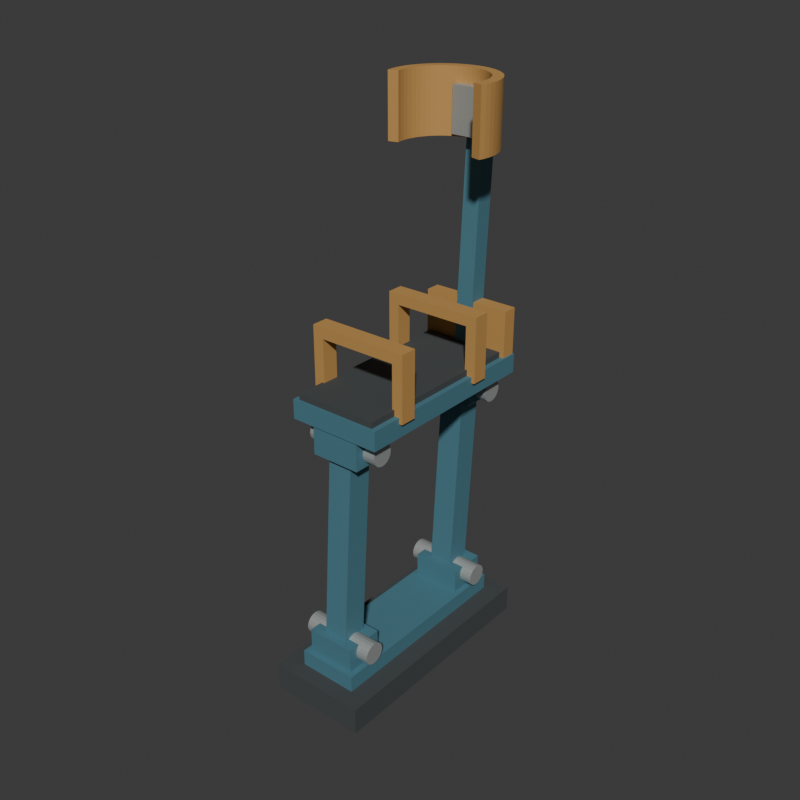 # Source: source.blend  (saved by Blender 4.3.34; exported with 4.5.12 LTS)
import bpy
from mathutils import Matrix  # noqa: F401  (used for matrix-valued properties, if any)

bpy.ops.wm.read_factory_settings(use_empty=True)
scene = bpy.context.scene
scene.name = 'Scene'

# ---- collections
col_collection = bpy.data.collections.new('Collection'); scene.collection.children.link(col_collection)

# ---- materials (node trees are filled in below, after node groups)
mat_wholelinksanddeck_mutedblue = bpy.data.materials.new('WholeLinksAndDeck_MutedBlue')
mat_wholelinksanddeck_mutedblue.diffuse_color = (0.08, 0.22, 0.28, 1.0)
mat_wholegroundshoeandfootpad_charcoal = bpy.data.materials.new('WholeGroundShoeAndFootPad_Charcoal')
mat_wholegroundshoeandfootpad_charcoal.diffuse_color = (0.055, 0.063, 0.065, 1.0)
mat_wholepivotends_satinmetal = bpy.data.materials.new('WholePivotEnds_SatinMetal')
mat_wholepivotends_satinmetal.diffuse_color = (0.46, 0.49, 0.47, 1.0)
mat_wholebandsheelandcuff_ochre = bpy.data.materials.new('WholeBandsHeelAndCuff_Ochre')
mat_wholebandsheelandcuff_ochre.diffuse_color = (0.52, 0.28, 0.08, 1.0)

# ---- material node trees
mat_wholelinksanddeck_mutedblue.use_nodes = True; mat_wholelinksanddeck_mutedblue.node_tree.nodes.clear()
_N = mat_wholelinksanddeck_mutedblue.node_tree.nodes; _L = mat_wholelinksanddeck_mutedblue.node_tree.links
n0 = _N.new('ShaderNodeBsdfPrincipled'); n0.name = 'Principled BSDF'; n0.location = (10, 300)
n0.inputs[0].default_value = (0.08, 0.22, 0.28, 1.0)
n0.inputs[1].default_value = 0.15
n0.inputs[2].default_value = 0.65
n1 = _N.new('ShaderNodeOutputMaterial'); n1.name = 'Material Output'; n1.location = (300, 300)
_L.new(n0.outputs[0], n1.inputs[0])
n1.is_active_output = True
mat_wholegroundshoeandfootpad_charcoal.use_nodes = True; mat_wholegroundshoeandfootpad_charcoal.node_tree.nodes.clear()
_N = mat_wholegroundshoeandfootpad_charcoal.node_tree.nodes; _L = mat_wholegroundshoeandfootpad_charcoal.node_tree.links
n0 = _N.new('ShaderNodeBsdfPrincipled'); n0.name = 'Principled BSDF'; n0.location = (10, 300)
n0.inputs[0].default_value = (0.055, 0.063, 0.065, 1.0)
n0.inputs[2].default_value = 0.85
n1 = _N.new('ShaderNodeOutputMaterial'); n1.name = 'Material Output'; n1.location = (300, 300)
_L.new(n0.outputs[0], n1.inputs[0])
n1.is_active_output = True
mat_wholepivotends_satinmetal.use_nodes = True; mat_wholepivotends_satinmetal.node_tree.nodes.clear()
_N = mat_wholepivotends_satinmetal.node_tree.nodes; _L = mat_wholepivotends_satinmetal.node_tree.links
n0 = _N.new('ShaderNodeBsdfPrincipled'); n0.name = 'Principled BSDF'; n0.location = (10, 300)
n0.inputs[0].default_value = (0.46, 0.49, 0.47, 1.0)
n0.inputs[1].default_value = 0.45
n0.inputs[2].default_value = 0.48
n1 = _N.new('ShaderNodeOutputMaterial'); n1.name = 'Material Output'; n1.location = (300, 300)
_L.new(n0.outputs[0], n1.inputs[0])
n1.is_active_output = True
mat_wholebandsheelandcuff_ochre.use_nodes = True; mat_wholebandsheelandcuff_ochre.node_tree.nodes.clear()
_N = mat_wholebandsheelandcuff_ochre.node_tree.nodes; _L = mat_wholebandsheelandcuff_ochre.node_tree.links
n0 = _N.new('ShaderNodeBsdfPrincipled'); n0.name = 'Principled BSDF'; n0.location = (10, 300)
n0.inputs[0].default_value = (0.52, 0.28, 0.08, 1.0)
n0.inputs[2].default_value = 0.75
n1 = _N.new('ShaderNodeOutputMaterial'); n1.name = 'Material Output'; n1.location = (300, 300)
_L.new(n0.outputs[0], n1.inputs[0])
n1.is_active_output = True

# ---- world
world_world = bpy.data.worlds.new('World'); scene.world = world_world
world_world.use_nodes = True; world_world.node_tree.nodes.clear()
_N = world_world.node_tree.nodes; _L = world_world.node_tree.links
n0 = _N.new('ShaderNodeOutputWorld'); n0.name = 'World Output'; n0.location = (300, 300)
n1 = _N.new('ShaderNodeBackground'); n1.name = 'Background'; n1.location = (10, 300)
n1.inputs[0].default_value = (0.05088, 0.05088, 0.05088, 1.0)
_L.new(n1.outputs[0], n0.inputs[0])
n0.is_active_output = True
world_world.color = (0.05088, 0.05088, 0.05088)
world_world.sun_shadow_jitter_overblur = 0.0

# ---- meshes
me_wholegroundfootshoemesh = bpy.data.meshes.new('WholeGroundFootShoeMesh')
me_wholegroundfootshoemesh.from_pydata([(-0.09, -0.224, 0.0), (0.09, -0.224, 0.0), (-0.09, 0.216, 0.0), (0.09, 0.216, 0.0), (-0.09, -0.224, 0.05), (0.09, -0.224, 0.05), (-0.09, 0.216, 0.05), (0.09, 0.216, 0.05)], [], [(0, 2, 3), (0, 3, 1), (4, 5, 7), (4, 7, 6), (0, 1, 5), (0, 5, 4), (2, 6, 7), (2, 7, 3), (0, 4, 6), (0, 6, 2), (1, 3, 7), (1, 7, 5)])
me_wholegroundfootshoemesh.polygons.foreach_set('material_index', [1, 1, 1, 1, 1, 1, 1, 1, 1, 1, 1, 1])
me_wholegroundfootshoemesh.materials.append(mat_wholelinksanddeck_mutedblue)
me_wholegroundfootshoemesh.materials.append(mat_wholegroundshoeandfootpad_charcoal)
me_wholegroundfootshoemesh.materials.append(mat_wholepivotends_satinmetal)
me_wholegroundfootshoemesh.materials.append(mat_wholebandsheelandcuff_ochre)
me_wholegroundfootshoemesh.update()
me_wholelowershoebackbonemesh = bpy.data.meshes.new('WholeLowerShoeBackboneMesh')
me_wholelowershoebackbonemesh.from_pydata([(-0.055, -0.194, 0.04), (0.055, -0.194, 0.04), (-0.055, 0.186, 0.04), (0.055, 0.186, 0.04), (-0.055, -0.194, 0.08), (0.055, -0.194, 0.08), (-0.055, 0.186, 0.08), (0.055, 0.186, 0.08)], [], [(0, 2, 3), (0, 3, 1), (4, 5, 7), (4, 7, 6), (0, 1, 5), (0, 5, 4), (2, 6, 7), (2, 7, 3), (0, 4, 6), (0, 6, 2), (1, 3, 7), (1, 7, 5)])
me_wholelowershoebackbonemesh.materials.append(mat_wholelinksanddeck_mutedblue)
me_wholelowershoebackbonemesh.materials.append(mat_wholegroundshoeandfootpad_charcoal)
me_wholelowershoebackbonemesh.materials.append(mat_wholepivotends_satinmetal)
me_wholelowershoebackbonemesh.materials.append(mat_wholebandsheelandcuff_ochre)
me_wholelowershoebackbonemesh.update()
me_wholelowerpivotpedestal_0mesh = bpy.data.meshes.new('WholeLowerPivotPedestal_0Mesh')
me_wholelowerpivotpedestal_0mesh.from_pydata([(-0.045, -0.184, 0.065), (0.045, -0.184, 0.065), (-0.045, -0.114, 0.065), (0.045, -0.114, 0.065), (-0.045, -0.184, 0.125), (0.045, -0.184, 0.125), (-0.045, -0.114, 0.125), (0.045, -0.114, 0.125)], [], [(0, 2, 3), (0, 3, 1), (4, 5, 7), (4, 7, 6), (0, 1, 5), (0, 5, 4), (2, 6, 7), (2, 7, 3), (0, 4, 6), (0, 6, 2), (1, 3, 7), (1, 7, 5)])
me_wholelowerpivotpedestal_0mesh.materials.append(mat_wholelinksanddeck_mutedblue)
me_wholelowerpivotpedestal_0mesh.materials.append(mat_wholegroundshoeandfootpad_charcoal)
me_wholelowerpivotpedestal_0mesh.materials.append(mat_wholepivotends_satinmetal)
me_wholelowerpivotpedestal_0mesh.materials.append(mat_wholebandsheelandcuff_ochre)
me_wholelowerpivotpedestal_0mesh.update()
me_wholeparallellonglink_0mesh = bpy.data.meshes.new('WholeParallelLongLink_0Mesh')
me_wholeparallellonglink_0mesh.from_pydata([(0.0225, -0.1714, 0.1115), (0.0225, -0.1265, 0.1085), (-0.0225, -0.1714, 0.1115), (-0.0225, -0.1265, 0.1085), (0.0225, -0.1464, 0.4865), (0.0225, -0.1015, 0.4835), (-0.0225, -0.1464, 0.4865), (-0.0225, -0.1015, 0.4835)], [], [(0, 2, 3), (0, 3, 1), (4, 5, 7), (4, 7, 6), (0, 1, 5), (0, 5, 4), (2, 6, 7), (2, 7, 3), (0, 4, 6), (0, 6, 2), (1, 3, 7), (1, 7, 5)])
me_wholeparallellonglink_0mesh.materials.append(mat_wholelinksanddeck_mutedblue)
me_wholeparallellonglink_0mesh.materials.append(mat_wholegroundshoeandfootpad_charcoal)
me_wholeparallellonglink_0mesh.materials.append(mat_wholepivotends_satinmetal)
me_wholeparallellonglink_0mesh.materials.append(mat_wholebandsheelandcuff_ochre)
me_wholeparallellonglink_0mesh.update()
me_wholelowertransversepivot_0mesh = bpy.data.meshes.new('WholeLowerTransversePivot_0Mesh')
me_wholelowertransversepivot_0mesh.from_pydata([(-0.068, -0.129, 0.11), (-0.068, -0.13, 0.1162), (-0.068, -0.1328, 0.1218), (-0.068, -0.1372, 0.1262), (-0.068, -0.1428, 0.129), (-0.068, -0.149, 0.13), (-0.068, -0.1552, 0.129), (-0.068, -0.1607, 0.1262), (-0.068, -0.1652, 0.1218), (-0.068, -0.168, 0.1162), (-0.068, -0.169, 0.11), (-0.068, -0.168, 0.1038), (-0.068, -0.1652, 0.09824), (-0.068, -0.1607, 0.09382), (-0.068, -0.1552, 0.09098), (-0.068, -0.149, 0.09), (-0.068, -0.1428, 0.09098), (-0.068, -0.1372, 0.09382), (-0.068, -0.1328, 0.09824), (-0.068, -0.13, 0.1038), (0.068, -0.129, 0.11), (0.068, -0.13, 0.1162), (0.068, -0.1328, 0.1218), (0.068, -0.1372, 0.1262), (0.068, -0.1428, 0.129), (0.068, -0.149, 0.13), (0.068, -0.1552, 0.129), (0.068, -0.1607, 0.1262), (0.068, -0.1652, 0.1218), (0.068, -0.168, 0.1162), (0.068, -0.169, 0.11), (0.068, -0.168, 0.1038), (0.068, -0.1652, 0.09824), (0.068, -0.1607, 0.09382), (0.068, -0.1552, 0.09098), (0.068, -0.149, 0.09), (0.068, -0.1428, 0.09098), (0.068, -0.1372, 0.09382), (0.068, -0.1328, 0.09824), (0.068, -0.13, 0.1038)], [], [(19, 18, 17), (19, 17, 16), (19, 16, 15), (19, 15, 14), (19, 14, 13), (19, 13, 12), (19, 12, 11), (19, 11, 10), (19, 10, 9), (19, 9, 8), (19, 8, 7), (19, 7, 6), (19, 6, 5), (19, 5, 4), (19, 4, 3), (19, 3, 2), (19, 2, 1), (19, 1, 0), (20, 21, 22), (20, 22, 23), (20, 23, 24), (20, 24, 25), (20, 25, 26), (20, 26, 27), (20, 27, 28), (20, 28, 29), (20, 29, 30), (20, 30, 31), (20, 31, 32), (20, 32, 33), (20, 33, 34), (20, 34, 35), (20, 35, 36), (20, 36, 37), (20, 37, 38), (20, 38, 39), (0, 1, 21), (0, 21, 20), (1, 2, 22), (1, 22, 21), (2, 3, 23), (2, 23, 22), (3, 4, 24), (3, 24, 23), (4, 5, 25), (4, 25, 24), (5, 6, 26), (5, 26, 25), (6, 7, 27), (6, 27, 26), (7, 8, 28), (7, 28, 27), (8, 9, 29), (8, 29, 28), (9, 10, 30), (9, 30, 29), (10, 11, 31), (10, 31, 30), (11, 12, 32), (11, 32, 31), (12, 13, 33), (12, 33, 32), (13, 14, 34), (13, 34, 33), (14, 15, 35), (14, 35, 34), (15, 16, 36), (15, 36, 35), (16, 17, 37), (16, 37, 36), (17, 18, 38), (17, 38, 37), (18, 19, 39), (18, 39, 38), (19, 0, 20), (19, 20, 39)])
me_wholelowertransversepivot_0mesh.polygons.foreach_set('material_index', [2, 2, 2, 2, 2, 2, 2, 2, 2, 2, 2, 2, 2, 2, 2, 2, 2, 2, 2, 2, 2, 2, 2, 2, 2, 2, 2, 2, 2, 2, 2, 2, 2, 2, 2, 2, 2, 2, 2, 2, 2, 2, 2, 2, 2, 2, 2, 2, 2, 2, 2, 2, 2, 2, 2, 2, 2, 2, 2, 2, 2, 2, 2, 2, 2, 2, 2, 2, 2, 2, 2, 2, 2, 2, 2, 2])
me_wholelowertransversepivot_0mesh.materials.append(mat_wholelinksanddeck_mutedblue)
me_wholelowertransversepivot_0mesh.materials.append(mat_wholegroundshoeandfootpad_charcoal)
me_wholelowertransversepivot_0mesh.materials.append(mat_wholepivotends_satinmetal)
me_wholelowertransversepivot_0mesh.materials.append(mat_wholebandsheelandcuff_ochre)
me_wholelowertransversepivot_0mesh.update()
me_wholeuppertransversepivot_0mesh = bpy.data.meshes.new('WholeUpperTransversePivot_0Mesh')
me_wholeuppertransversepivot_0mesh.from_pydata([(-0.068, -0.104, 0.485), (-0.068, -0.105, 0.4912), (-0.068, -0.1078, 0.4968), (-0.068, -0.1122, 0.5012), (-0.068, -0.1178, 0.504), (-0.068, -0.124, 0.505), (-0.068, -0.1302, 0.504), (-0.068, -0.1357, 0.5012), (-0.068, -0.1402, 0.4968), (-0.068, -0.143, 0.4912), (-0.068, -0.144, 0.485), (-0.068, -0.143, 0.4788), (-0.068, -0.1402, 0.4732), (-0.068, -0.1357, 0.4688), (-0.068, -0.1302, 0.466), (-0.068, -0.124, 0.465), (-0.068, -0.1178, 0.466), (-0.068, -0.1122, 0.4688), (-0.068, -0.1078, 0.4732), (-0.068, -0.105, 0.4788), (0.068, -0.104, 0.485), (0.068, -0.105, 0.4912), (0.068, -0.1078, 0.4968), (0.068, -0.1122, 0.5012), (0.068, -0.1178, 0.504), (0.068, -0.124, 0.505), (0.068, -0.1302, 0.504), (0.068, -0.1357, 0.5012), (0.068, -0.1402, 0.4968), (0.068, -0.143, 0.4912), (0.068, -0.144, 0.485), (0.068, -0.143, 0.4788), (0.068, -0.1402, 0.4732), (0.068, -0.1357, 0.4688), (0.068, -0.1302, 0.466), (0.068, -0.124, 0.465), (0.068, -0.1178, 0.466), (0.068, -0.1122, 0.4688), (0.068, -0.1078, 0.4732), (0.068, -0.105, 0.4788)], [], [(19, 18, 17), (19, 17, 16), (19, 16, 15), (19, 15, 14), (19, 14, 13), (19, 13, 12), (19, 12, 11), (19, 11, 10), (19, 10, 9), (19, 9, 8), (19, 8, 7), (19, 7, 6), (19, 6, 5), (19, 5, 4), (19, 4, 3), (19, 3, 2), (19, 2, 1), (19, 1, 0), (20, 21, 22), (20, 22, 23), (20, 23, 24), (20, 24, 25), (20, 25, 26), (20, 26, 27), (20, 27, 28), (20, 28, 29), (20, 29, 30), (20, 30, 31), (20, 31, 32), (20, 32, 33), (20, 33, 34), (20, 34, 35), (20, 35, 36), (20, 36, 37), (20, 37, 38), (20, 38, 39), (0, 1, 21), (0, 21, 20), (1, 2, 22), (1, 22, 21), (2, 3, 23), (2, 23, 22), (3, 4, 24), (3, 24, 23), (4, 5, 25), (4, 25, 24), (5, 6, 26), (5, 26, 25), (6, 7, 27), (6, 27, 26), (7, 8, 28), (7, 28, 27), (8, 9, 29), (8, 29, 28), (9, 10, 30), (9, 30, 29), (10, 11, 31), (10, 31, 30), (11, 12, 32), (11, 32, 31), (12, 13, 33), (12, 33, 32), (13, 14, 34), (13, 34, 33), (14, 15, 35), (14, 35, 34), (15, 16, 36), (15, 36, 35), (16, 17, 37), (16, 37, 36), (17, 18, 38), (17, 38, 37), (18, 19, 39), (18, 39, 38), (19, 0, 20), (19, 20, 39)])
me_wholeuppertransversepivot_0mesh.polygons.foreach_set('material_index', [2, 2, 2, 2, 2, 2, 2, 2, 2, 2, 2, 2, 2, 2, 2, 2, 2, 2, 2, 2, 2, 2, 2, 2, 2, 2, 2, 2, 2, 2, 2, 2, 2, 2, 2, 2, 2, 2, 2, 2, 2, 2, 2, 2, 2, 2, 2, 2, 2, 2, 2, 2, 2, 2, 2, 2, 2, 2, 2, 2, 2, 2, 2, 2, 2, 2, 2, 2, 2, 2, 2, 2, 2, 2, 2, 2])
me_wholeuppertransversepivot_0mesh.materials.append(mat_wholelinksanddeck_mutedblue)
me_wholeuppertransversepivot_0mesh.materials.append(mat_wholegroundshoeandfootpad_charcoal)
me_wholeuppertransversepivot_0mesh.materials.append(mat_wholepivotends_satinmetal)
me_wholeuppertransversepivot_0mesh.materials.append(mat_wholebandsheelandcuff_ochre)
me_wholeuppertransversepivot_0mesh.update()
me_wholeupperpivotsaddle_0mesh = bpy.data.meshes.new('WholeUpperPivotSaddle_0Mesh')
me_wholeupperpivotsaddle_0mesh.from_pydata([(-0.045, -0.159, 0.461), (0.045, -0.159, 0.461), (-0.045, -0.08899, 0.461), (0.045, -0.08899, 0.461), (-0.045, -0.159, 0.521), (0.045, -0.159, 0.521), (-0.045, -0.08899, 0.521), (0.045, -0.08899, 0.521)], [], [(0, 2, 3), (0, 3, 1), (4, 5, 7), (4, 7, 6), (0, 1, 5), (0, 5, 4), (2, 6, 7), (2, 7, 3), (0, 4, 6), (0, 6, 2), (1, 3, 7), (1, 7, 5)])
me_wholeupperpivotsaddle_0mesh.materials.append(mat_wholelinksanddeck_mutedblue)
me_wholeupperpivotsaddle_0mesh.materials.append(mat_wholegroundshoeandfootpad_charcoal)
me_wholeupperpivotsaddle_0mesh.materials.append(mat_wholepivotends_satinmetal)
me_wholeupperpivotsaddle_0mesh.materials.append(mat_wholebandsheelandcuff_ochre)
me_wholeupperpivotsaddle_0mesh.update()
me_wholelowerpivotpedestal_1mesh = bpy.data.meshes.new('WholeLowerPivotPedestal_1Mesh')
me_wholelowerpivotpedestal_1mesh.from_pydata([(-0.045, 0.106, 0.065), (0.045, 0.106, 0.065), (-0.045, 0.176, 0.065), (0.045, 0.176, 0.065), (-0.045, 0.106, 0.125), (0.045, 0.106, 0.125), (-0.045, 0.176, 0.125), (0.045, 0.176, 0.125)], [], [(0, 2, 3), (0, 3, 1), (4, 5, 7), (4, 7, 6), (0, 1, 5), (0, 5, 4), (2, 6, 7), (2, 7, 3), (0, 4, 6), (0, 6, 2), (1, 3, 7), (1, 7, 5)])
me_wholelowerpivotpedestal_1mesh.materials.append(mat_wholelinksanddeck_mutedblue)
me_wholelowerpivotpedestal_1mesh.materials.append(mat_wholegroundshoeandfootpad_charcoal)
me_wholelowerpivotpedestal_1mesh.materials.append(mat_wholepivotends_satinmetal)
me_wholelowerpivotpedestal_1mesh.materials.append(mat_wholebandsheelandcuff_ochre)
me_wholelowerpivotpedestal_1mesh.update()
me_wholeparallellonglink_1mesh = bpy.data.meshes.new('WholeParallelLongLink_1Mesh')
me_wholeparallellonglink_1mesh.from_pydata([(0.0225, 0.1186, 0.1115), (0.0225, 0.1635, 0.1085), (-0.0225, 0.1186, 0.1115), (-0.0225, 0.1635, 0.1085), (0.0225, 0.1436, 0.4865), (0.0225, 0.1885, 0.4835), (-0.0225, 0.1436, 0.4865), (-0.0225, 0.1885, 0.4835)], [], [(0, 2, 3), (0, 3, 1), (4, 5, 7), (4, 7, 6), (0, 1, 5), (0, 5, 4), (2, 6, 7), (2, 7, 3), (0, 4, 6), (0, 6, 2), (1, 3, 7), (1, 7, 5)])
me_wholeparallellonglink_1mesh.materials.append(mat_wholelinksanddeck_mutedblue)
me_wholeparallellonglink_1mesh.materials.append(mat_wholegroundshoeandfootpad_charcoal)
me_wholeparallellonglink_1mesh.materials.append(mat_wholepivotends_satinmetal)
me_wholeparallellonglink_1mesh.materials.append(mat_wholebandsheelandcuff_ochre)
me_wholeparallellonglink_1mesh.update()
me_wholelowertransversepivot_1mesh = bpy.data.meshes.new('WholeLowerTransversePivot_1Mesh')
me_wholelowertransversepivot_1mesh.from_pydata([(-0.068, 0.161, 0.11), (-0.068, 0.16, 0.1162), (-0.068, 0.1572, 0.1218), (-0.068, 0.1528, 0.1262), (-0.068, 0.1472, 0.129), (-0.068, 0.141, 0.13), (-0.068, 0.1348, 0.129), (-0.068, 0.1293, 0.1262), (-0.068, 0.1248, 0.1218), (-0.068, 0.122, 0.1162), (-0.068, 0.121, 0.11), (-0.068, 0.122, 0.1038), (-0.068, 0.1248, 0.09824), (-0.068, 0.1293, 0.09382), (-0.068, 0.1348, 0.09098), (-0.068, 0.141, 0.09), (-0.068, 0.1472, 0.09098), (-0.068, 0.1528, 0.09382), (-0.068, 0.1572, 0.09824), (-0.068, 0.16, 0.1038), (0.068, 0.161, 0.11), (0.068, 0.16, 0.1162), (0.068, 0.1572, 0.1218), (0.068, 0.1528, 0.1262), (0.068, 0.1472, 0.129), (0.068, 0.141, 0.13), (0.068, 0.1348, 0.129), (0.068, 0.1293, 0.1262), (0.068, 0.1248, 0.1218), (0.068, 0.122, 0.1162), (0.068, 0.121, 0.11), (0.068, 0.122, 0.1038), (0.068, 0.1248, 0.09824), (0.068, 0.1293, 0.09382), (0.068, 0.1348, 0.09098), (0.068, 0.141, 0.09), (0.068, 0.1472, 0.09098), (0.068, 0.1528, 0.09382), (0.068, 0.1572, 0.09824), (0.068, 0.16, 0.1038)], [], [(19, 18, 17), (19, 17, 16), (19, 16, 15), (19, 15, 14), (19, 14, 13), (19, 13, 12), (19, 12, 11), (19, 11, 10), (19, 10, 9), (19, 9, 8), (19, 8, 7), (19, 7, 6), (19, 6, 5), (19, 5, 4), (19, 4, 3), (19, 3, 2), (19, 2, 1), (19, 1, 0), (20, 21, 22), (20, 22, 23), (20, 23, 24), (20, 24, 25), (20, 25, 26), (20, 26, 27), (20, 27, 28), (20, 28, 29), (20, 29, 30), (20, 30, 31), (20, 31, 32), (20, 32, 33), (20, 33, 34), (20, 34, 35), (20, 35, 36), (20, 36, 37), (20, 37, 38), (20, 38, 39), (0, 1, 21), (0, 21, 20), (1, 2, 22), (1, 22, 21), (2, 3, 23), (2, 23, 22), (3, 4, 24), (3, 24, 23), (4, 5, 25), (4, 25, 24), (5, 6, 26), (5, 26, 25), (6, 7, 27), (6, 27, 26), (7, 8, 28), (7, 28, 27), (8, 9, 29), (8, 29, 28), (9, 10, 30), (9, 30, 29), (10, 11, 31), (10, 31, 30), (11, 12, 32), (11, 32, 31), (12, 13, 33), (12, 33, 32), (13, 14, 34), (13, 34, 33), (14, 15, 35), (14, 35, 34), (15, 16, 36), (15, 36, 35), (16, 17, 37), (16, 37, 36), (17, 18, 38), (17, 38, 37), (18, 19, 39), (18, 39, 38), (19, 0, 20), (19, 20, 39)])
me_wholelowertransversepivot_1mesh.polygons.foreach_set('material_index', [2, 2, 2, 2, 2, 2, 2, 2, 2, 2, 2, 2, 2, 2, 2, 2, 2, 2, 2, 2, 2, 2, 2, 2, 2, 2, 2, 2, 2, 2, 2, 2, 2, 2, 2, 2, 2, 2, 2, 2, 2, 2, 2, 2, 2, 2, 2, 2, 2, 2, 2, 2, 2, 2, 2, 2, 2, 2, 2, 2, 2, 2, 2, 2, 2, 2, 2, 2, 2, 2, 2, 2, 2, 2, 2, 2])
me_wholelowertransversepivot_1mesh.materials.append(mat_wholelinksanddeck_mutedblue)
me_wholelowertransversepivot_1mesh.materials.append(mat_wholegroundshoeandfootpad_charcoal)
me_wholelowertransversepivot_1mesh.materials.append(mat_wholepivotends_satinmetal)
me_wholelowertransversepivot_1mesh.materials.append(mat_wholebandsheelandcuff_ochre)
me_wholelowertransversepivot_1mesh.update()
me_wholeuppertransversepivot_1mesh = bpy.data.meshes.new('WholeUpperTransversePivot_1Mesh')
me_wholeuppertransversepivot_1mesh.from_pydata([(-0.068, 0.186, 0.485), (-0.068, 0.185, 0.4912), (-0.068, 0.1822, 0.4968), (-0.068, 0.1778, 0.5012), (-0.068, 0.1722, 0.504), (-0.068, 0.166, 0.505), (-0.068, 0.1598, 0.504), (-0.068, 0.1543, 0.5012), (-0.068, 0.1498, 0.4968), (-0.068, 0.147, 0.4912), (-0.068, 0.146, 0.485), (-0.068, 0.147, 0.4788), (-0.068, 0.1498, 0.4732), (-0.068, 0.1543, 0.4688), (-0.068, 0.1598, 0.466), (-0.068, 0.166, 0.465), (-0.068, 0.1722, 0.466), (-0.068, 0.1778, 0.4688), (-0.068, 0.1822, 0.4732), (-0.068, 0.185, 0.4788), (0.068, 0.186, 0.485), (0.068, 0.185, 0.4912), (0.068, 0.1822, 0.4968), (0.068, 0.1778, 0.5012), (0.068, 0.1722, 0.504), (0.068, 0.166, 0.505), (0.068, 0.1598, 0.504), (0.068, 0.1543, 0.5012), (0.068, 0.1498, 0.4968), (0.068, 0.147, 0.4912), (0.068, 0.146, 0.485), (0.068, 0.147, 0.4788), (0.068, 0.1498, 0.4732), (0.068, 0.1543, 0.4688), (0.068, 0.1598, 0.466), (0.068, 0.166, 0.465), (0.068, 0.1722, 0.466), (0.068, 0.1778, 0.4688), (0.068, 0.1822, 0.4732), (0.068, 0.185, 0.4788)], [], [(19, 18, 17), (19, 17, 16), (19, 16, 15), (19, 15, 14), (19, 14, 13), (19, 13, 12), (19, 12, 11), (19, 11, 10), (19, 10, 9), (19, 9, 8), (19, 8, 7), (19, 7, 6), (19, 6, 5), (19, 5, 4), (19, 4, 3), (19, 3, 2), (19, 2, 1), (19, 1, 0), (20, 21, 22), (20, 22, 23), (20, 23, 24), (20, 24, 25), (20, 25, 26), (20, 26, 27), (20, 27, 28), (20, 28, 29), (20, 29, 30), (20, 30, 31), (20, 31, 32), (20, 32, 33), (20, 33, 34), (20, 34, 35), (20, 35, 36), (20, 36, 37), (20, 37, 38), (20, 38, 39), (0, 1, 21), (0, 21, 20), (1, 2, 22), (1, 22, 21), (2, 3, 23), (2, 23, 22), (3, 4, 24), (3, 24, 23), (4, 5, 25), (4, 25, 24), (5, 6, 26), (5, 26, 25), (6, 7, 27), (6, 27, 26), (7, 8, 28), (7, 28, 27), (8, 9, 29), (8, 29, 28), (9, 10, 30), (9, 30, 29), (10, 11, 31), (10, 31, 30), (11, 12, 32), (11, 32, 31), (12, 13, 33), (12, 33, 32), (13, 14, 34), (13, 34, 33), (14, 15, 35), (14, 35, 34), (15, 16, 36), (15, 36, 35), (16, 17, 37), (16, 37, 36), (17, 18, 38), (17, 38, 37), (18, 19, 39), (18, 39, 38), (19, 0, 20), (19, 20, 39)])
me_wholeuppertransversepivot_1mesh.polygons.foreach_set('material_index', [2, 2, 2, 2, 2, 2, 2, 2, 2, 2, 2, 2, 2, 2, 2, 2, 2, 2, 2, 2, 2, 2, 2, 2, 2, 2, 2, 2, 2, 2, 2, 2, 2, 2, 2, 2, 2, 2, 2, 2, 2, 2, 2, 2, 2, 2, 2, 2, 2, 2, 2, 2, 2, 2, 2, 2, 2, 2, 2, 2, 2, 2, 2, 2, 2, 2, 2, 2, 2, 2, 2, 2, 2, 2, 2, 2])
me_wholeuppertransversepivot_1mesh.materials.append(mat_wholelinksanddeck_mutedblue)
me_wholeuppertransversepivot_1mesh.materials.append(mat_wholegroundshoeandfootpad_charcoal)
me_wholeuppertransversepivot_1mesh.materials.append(mat_wholepivotends_satinmetal)
me_wholeuppertransversepivot_1mesh.materials.append(mat_wholebandsheelandcuff_ochre)
me_wholeuppertransversepivot_1mesh.update()
me_wholeupperpivotsaddle_1mesh = bpy.data.meshes.new('WholeUpperPivotSaddle_1Mesh')
me_wholeupperpivotsaddle_1mesh.from_pydata([(-0.045, 0.131, 0.461), (0.045, 0.131, 0.461), (-0.045, 0.201, 0.461), (0.045, 0.201, 0.461), (-0.045, 0.131, 0.521), (0.045, 0.131, 0.521), (-0.045, 0.201, 0.521), (0.045, 0.201, 0.521)], [], [(0, 2, 3), (0, 3, 1), (4, 5, 7), (4, 7, 6), (0, 1, 5), (0, 5, 4), (2, 6, 7), (2, 7, 3), (0, 4, 6), (0, 6, 2), (1, 3, 7), (1, 7, 5)])
me_wholeupperpivotsaddle_1mesh.materials.append(mat_wholelinksanddeck_mutedblue)
me_wholeupperpivotsaddle_1mesh.materials.append(mat_wholegroundshoeandfootpad_charcoal)
me_wholeupperpivotsaddle_1mesh.materials.append(mat_wholepivotends_satinmetal)
me_wholeupperpivotsaddle_1mesh.materials.append(mat_wholebandsheelandcuff_ochre)
me_wholeupperpivotsaddle_1mesh.update()
me_wholeraisedfootdeckmesh = bpy.data.meshes.new('WholeRaisedFootDeckMesh')
me_wholeraisedfootdeckmesh.from_pydata([(-0.085, -0.1615, 0.5125), (0.085, -0.1615, 0.5125), (-0.085, 0.2035, 0.5125), (0.085, 0.2035, 0.5125), (-0.085, -0.1615, 0.5475), (0.085, -0.1615, 0.5475), (-0.085, 0.2035, 0.5475), (0.085, 0.2035, 0.5475)], [], [(0, 2, 3), (0, 3, 1), (4, 5, 7), (4, 7, 6), (0, 1, 5), (0, 5, 4), (2, 6, 7), (2, 7, 3), (0, 4, 6), (0, 6, 2), (1, 3, 7), (1, 7, 5)])
me_wholeraisedfootdeckmesh.materials.append(mat_wholelinksanddeck_mutedblue)
me_wholeraisedfootdeckmesh.materials.append(mat_wholegroundshoeandfootpad_charcoal)
me_wholeraisedfootdeckmesh.materials.append(mat_wholepivotends_satinmetal)
me_wholeraisedfootdeckmesh.materials.append(mat_wholebandsheelandcuff_ochre)
me_wholeraisedfootdeckmesh.update()
me_wholeraisedfootpadmesh = bpy.data.meshes.new('WholeRaisedFootPadMesh')
me_wholeraisedfootpadmesh.from_pydata([(-0.0755, -0.157, 0.546), (0.0755, -0.157, 0.546), (-0.0755, 0.173, 0.546), (0.0755, 0.173, 0.546), (-0.0755, -0.157, 0.558), (0.0755, -0.157, 0.558), (-0.0755, 0.173, 0.558), (0.0755, 0.173, 0.558)], [], [(0, 2, 3), (0, 3, 1), (4, 5, 7), (4, 7, 6), (0, 1, 5), (0, 5, 4), (2, 6, 7), (2, 7, 3), (0, 4, 6), (0, 6, 2), (1, 3, 7), (1, 7, 5)])
me_wholeraisedfootpadmesh.polygons.foreach_set('material_index', [1, 1, 1, 1, 1, 1, 1, 1, 1, 1, 1, 1])
me_wholeraisedfootpadmesh.materials.append(mat_wholelinksanddeck_mutedblue)
me_wholeraisedfootpadmesh.materials.append(mat_wholegroundshoeandfootpad_charcoal)
me_wholeraisedfootpadmesh.materials.append(mat_wholepivotends_satinmetal)
me_wholeraisedfootpadmesh.materials.append(mat_wholebandsheelandcuff_ochre)
me_wholeraisedfootpadmesh.update()
me_wholerearheelstopmesh = bpy.data.meshes.new('WholeRearHeelStopMesh')
me_wholerearheelstopmesh.from_pydata([(-0.0825, 0.1755, 0.5375), (0.0825, 0.1755, 0.5375), (-0.0825, 0.2025, 0.5375), (0.0825, 0.2025, 0.5375), (-0.0825, 0.1755, 0.6325), (0.0825, 0.1755, 0.6325), (-0.0825, 0.2025, 0.6325), (0.0825, 0.2025, 0.6325)], [], [(0, 2, 3), (0, 3, 1), (4, 5, 7), (4, 7, 6), (0, 1, 5), (0, 5, 4), (2, 6, 7), (2, 7, 3), (0, 4, 6), (0, 6, 2), (1, 3, 7), (1, 7, 5)])
me_wholerearheelstopmesh.polygons.foreach_set('material_index', [3, 3, 3, 3, 3, 3, 3, 3, 3, 3, 3, 3])
me_wholerearheelstopmesh.materials.append(mat_wholelinksanddeck_mutedblue)
me_wholerearheelstopmesh.materials.append(mat_wholegroundshoeandfootpad_charcoal)
me_wholerearheelstopmesh.materials.append(mat_wholepivotends_satinmetal)
me_wholerearheelstopmesh.materials.append(mat_wholebandsheelandcuff_ochre)
me_wholerearheelstopmesh.update()
me_wholefixedfootarchband_0mesh = bpy.data.meshes.new('WholeFixedFootArchBand_0Mesh')
me_wholefixedfootarchband_0mesh.from_pydata([(-0.091, -0.104, 0.537), (-0.071, -0.104, 0.537), (-0.071, -0.104, 0.635), (0.071, -0.104, 0.635), (0.071, -0.104, 0.537), (0.091, -0.104, 0.537), (0.091, -0.104, 0.655), (-0.091, -0.104, 0.655), (-0.091, -0.07399, 0.537), (-0.071, -0.07399, 0.537), (-0.071, -0.07399, 0.635), (0.071, -0.07399, 0.635), (0.071, -0.07399, 0.537), (0.091, -0.07399, 0.537), (0.091, -0.07399, 0.655), (-0.091, -0.07399, 0.655)], [], [(7, 0, 1), (9, 8, 15), (7, 1, 2), (10, 9, 15), (7, 2, 3), (11, 10, 15), (3, 4, 5), (13, 12, 11), (3, 5, 6), (14, 13, 11), (3, 6, 7), (15, 14, 11), (9, 1, 0), (8, 9, 0), (10, 2, 1), (9, 10, 1), (11, 3, 2), (10, 11, 2), (12, 4, 3), (11, 12, 3), (13, 5, 4), (12, 13, 4), (14, 6, 5), (13, 14, 5), (15, 7, 6), (14, 15, 6), (8, 0, 7), (15, 8, 7)])
me_wholefixedfootarchband_0mesh.polygons.foreach_set('material_index', [3, 3, 3, 3, 3, 3, 3, 3, 3, 3, 3, 3, 3, 3, 3, 3, 3, 3, 3, 3, 3, 3, 3, 3, 3, 3, 3, 3])
me_wholefixedfootarchband_0mesh.materials.append(mat_wholelinksanddeck_mutedblue)
me_wholefixedfootarchband_0mesh.materials.append(mat_wholegroundshoeandfootpad_charcoal)
me_wholefixedfootarchband_0mesh.materials.append(mat_wholepivotends_satinmetal)
me_wholefixedfootarchband_0mesh.materials.append(mat_wholebandsheelandcuff_ochre)
me_wholefixedfootarchband_0mesh.update()
me_wholefixedfootarchband_1mesh = bpy.data.meshes.new('WholeFixedFootArchBand_1Mesh')
me_wholefixedfootarchband_1mesh.from_pydata([(-0.091, 0.08101, 0.537), (-0.071, 0.08101, 0.537), (-0.071, 0.08101, 0.635), (0.071, 0.08101, 0.635), (0.071, 0.08101, 0.537), (0.091, 0.08101, 0.537), (0.091, 0.08101, 0.655), (-0.091, 0.08101, 0.655), (-0.091, 0.111, 0.537), (-0.071, 0.111, 0.537), (-0.071, 0.111, 0.635), (0.071, 0.111, 0.635), (0.071, 0.111, 0.537), (0.091, 0.111, 0.537), (0.091, 0.111, 0.655), (-0.091, 0.111, 0.655)], [], [(7, 0, 1), (9, 8, 15), (7, 1, 2), (10, 9, 15), (7, 2, 3), (11, 10, 15), (3, 4, 5), (13, 12, 11), (3, 5, 6), (14, 13, 11), (3, 6, 7), (15, 14, 11), (9, 1, 0), (8, 9, 0), (10, 2, 1), (9, 10, 1), (11, 3, 2), (10, 11, 2), (12, 4, 3), (11, 12, 3), (13, 5, 4), (12, 13, 4), (14, 6, 5), (13, 14, 5), (15, 7, 6), (14, 15, 6), (8, 0, 7), (15, 8, 7)])
me_wholefixedfootarchband_1mesh.polygons.foreach_set('material_index', [3, 3, 3, 3, 3, 3, 3, 3, 3, 3, 3, 3, 3, 3, 3, 3, 3, 3, 3, 3, 3, 3, 3, 3, 3, 3, 3, 3])
me_wholefixedfootarchband_1mesh.materials.append(mat_wholelinksanddeck_mutedblue)
me_wholefixedfootarchband_1mesh.materials.append(mat_wholegroundshoeandfootpad_charcoal)
me_wholefixedfootarchband_1mesh.materials.append(mat_wholepivotends_satinmetal)
me_wholefixedfootarchband_1mesh.materials.append(mat_wholebandsheelandcuff_ochre)
me_wholefixedfootarchband_1mesh.update()
me_wholeoffsetcalfsupportmesh = bpy.data.meshes.new('WholeOffsetCalfSupportMesh')
me_wholeoffsetcalfsupportmesh.from_pydata([(0.016, 0.166, 0.5058), (0.016, 0.198, 0.5042), (-0.016, 0.166, 0.5058), (-0.016, 0.198, 0.5042), (0.016, 0.192, 1.006), (0.016, 0.224, 1.004), (-0.016, 0.192, 1.006), (-0.016, 0.224, 1.004)], [], [(0, 2, 3), (0, 3, 1), (4, 5, 7), (4, 7, 6), (0, 1, 5), (0, 5, 4), (2, 6, 7), (2, 7, 3), (0, 4, 6), (0, 6, 2), (1, 3, 7), (1, 7, 5)])
me_wholeoffsetcalfsupportmesh.materials.append(mat_wholelinksanddeck_mutedblue)
me_wholeoffsetcalfsupportmesh.materials.append(mat_wholegroundshoeandfootpad_charcoal)
me_wholeoffsetcalfsupportmesh.materials.append(mat_wholepivotends_satinmetal)
me_wholeoffsetcalfsupportmesh.materials.append(mat_wholebandsheelandcuff_ochre)
me_wholeoffsetcalfsupportmesh.update()
me_wholecalfcuffrearsaddlemesh = bpy.data.meshes.new('WholeCalfCuffRearSaddleMesh')
me_wholecalfcuffrearsaddlemesh.from_pydata([(-0.025, 0.1585, 0.916), (0.025, 0.1585, 0.916), (-0.025, 0.2135, 0.916), (0.025, 0.2135, 0.916), (-0.025, 0.1585, 0.994), (0.025, 0.1585, 0.994), (-0.025, 0.2135, 0.994), (0.025, 0.2135, 0.994)], [], [(0, 2, 3), (0, 3, 1), (4, 5, 7), (4, 7, 6), (0, 1, 5), (0, 5, 4), (2, 6, 7), (2, 7, 3), (0, 4, 6), (0, 6, 2), (1, 3, 7), (1, 7, 5)])
me_wholecalfcuffrearsaddlemesh.polygons.foreach_set('material_index', [2, 2, 2, 2, 2, 2, 2, 2, 2, 2, 2, 2])
me_wholecalfcuffrearsaddlemesh.materials.append(mat_wholelinksanddeck_mutedblue)
me_wholecalfcuffrearsaddlemesh.materials.append(mat_wholegroundshoeandfootpad_charcoal)
me_wholecalfcuffrearsaddlemesh.materials.append(mat_wholepivotends_satinmetal)
me_wholecalfcuffrearsaddlemesh.materials.append(mat_wholebandsheelandcuff_ochre)
me_wholecalfcuffrearsaddlemesh.update()
me_wholeopenfrontcalfcuffmesh = bpy.data.meshes.new('WholeOpenFrontCalfCuffMesh')
me_wholeopenfrontcalfcuffmesh.from_pydata([(0.08887, 0.0772, 0.91), (0.091, 0.08751, 0.91), (0.09195, 0.098, 0.91), (0.09169, 0.1085, 0.91), (0.09023, 0.119, 0.91), (0.08759, 0.1292, 0.91), (0.0838, 0.139, 0.91), (0.07891, 0.1483, 0.91), (0.07299, 0.157, 0.91), (0.06611, 0.165, 0.91), (0.05836, 0.1721, 0.91), (0.04985, 0.1783, 0.91), (0.04069, 0.1835, 0.91), (0.03099, 0.1876, 0.91), (0.02089, 0.1906, 0.91), (0.01051, 0.1924, 0.91), (5.633e-18, 0.193, 0.91), (-0.01051, 0.1924, 0.91), (-0.02089, 0.1906, 0.91), (-0.03099, 0.1876, 0.91), (-0.04069, 0.1835, 0.91), (-0.04985, 0.1783, 0.91), (-0.05836, 0.1721, 0.91), (-0.06611, 0.165, 0.91), (-0.07299, 0.157, 0.91), (-0.07891, 0.1483, 0.91), (-0.0838, 0.139, 0.91), (-0.08759, 0.1292, 0.91), (-0.09023, 0.119, 0.91), (-0.09169, 0.1085, 0.91), (-0.09195, 0.098, 0.91), (-0.091, 0.08751, 0.91), (-0.08887, 0.0772, 0.91), (0.08887, 0.0772, 1.02), (0.091, 0.08751, 1.02), (0.09195, 0.098, 1.02), (0.09169, 0.1085, 1.02), (0.09023, 0.119, 1.02), (0.08759, 0.1292, 1.02), (0.0838, 0.139, 1.02), (0.07891, 0.1483, 1.02), (0.07299, 0.157, 1.02), (0.06611, 0.165, 1.02), (0.05836, 0.1721, 1.02), (0.04985, 0.1783, 1.02), (0.04069, 0.1835, 1.02), (0.03099, 0.1876, 1.02), (0.02089, 0.1906, 1.02), (0.01051, 0.1924, 1.02), (5.633e-18, 0.193, 1.02), (-0.01051, 0.1924, 1.02), (-0.02089, 0.1906, 1.02), (-0.03099, 0.1876, 1.02), (-0.04069, 0.1835, 1.02), (-0.04985, 0.1783, 1.02), (-0.05836, 0.1721, 1.02), (-0.06611, 0.165, 1.02), (-0.07299, 0.157, 1.02), (-0.07891, 0.1483, 1.02), (-0.0838, 0.139, 1.02), (-0.08759, 0.1292, 1.02), (-0.09023, 0.119, 1.02), (-0.09169, 0.1085, 1.02), (-0.09195, 0.098, 1.02), (-0.091, 0.08751, 1.02), (-0.08887, 0.0772, 1.02), (0.07148, 0.08186, 0.91), (0.0732, 0.09015, 0.91), (0.07396, 0.09859, 0.91), (0.07375, 0.1071, 0.91), (0.07258, 0.1154, 0.91), (0.07045, 0.1236, 0.91), (0.0674, 0.1316, 0.91), (0.06347, 0.1391, 0.91), (0.05871, 0.1461, 0.91), (0.05318, 0.1525, 0.91), (0.04695, 0.1582, 0.91), (0.0401, 0.1632, 0.91), (0.03273, 0.1674, 0.91), (0.02493, 0.1707, 0.91), (0.0168, 0.1731, 0.91), (0.008457, 0.1745, 0.91), (4.531e-18, 0.175, 0.91), (-0.008457, 0.1745, 0.91), (-0.0168, 0.1731, 0.91), (-0.02493, 0.1707, 0.91), (-0.03273, 0.1674, 0.91), (-0.0401, 0.1632, 0.91), (-0.04695, 0.1582, 0.91), (-0.05318, 0.1525, 0.91), (-0.05871, 0.1461, 0.91), (-0.06347, 0.1391, 0.91), (-0.0674, 0.1316, 0.91), (-0.07045, 0.1236, 0.91), (-0.07258, 0.1154, 0.91), (-0.07375, 0.1071, 0.91), (-0.07396, 0.09859, 0.91), (-0.0732, 0.09015, 0.91), (-0.07148, 0.08186, 0.91), (0.07148, 0.08186, 1.02), (0.0732, 0.09015, 1.02), (0.07396, 0.09859, 1.02), (0.07375, 0.1071, 1.02), (0.07258, 0.1154, 1.02), (0.07045, 0.1236, 1.02), (0.0674, 0.1316, 1.02), (0.06347, 0.1391, 1.02), (0.05871, 0.1461, 1.02), (0.05318, 0.1525, 1.02), (0.04695, 0.1582, 1.02), (0.0401, 0.1632, 1.02), (0.03273, 0.1674, 1.02), (0.02493, 0.1707, 1.02), (0.0168, 0.1731, 1.02), (0.008457, 0.1745, 1.02), (4.531e-18, 0.175, 1.02), (-0.008457, 0.1745, 1.02), (-0.0168, 0.1731, 1.02), (-0.02493, 0.1707, 1.02), (-0.03273, 0.1674, 1.02), (-0.0401, 0.1632, 1.02), (-0.04695, 0.1582, 1.02), (-0.05318, 0.1525, 1.02), (-0.05871, 0.1461, 1.02), (-0.06347, 0.1391, 1.02), (-0.0674, 0.1316, 1.02), (-0.07045, 0.1236, 1.02), (-0.07258, 0.1154, 1.02), (-0.07375, 0.1071, 1.02), (-0.07396, 0.09859, 1.02), (-0.0732, 0.09015, 1.02), (-0.07148, 0.08186, 1.02)], [], [(0, 1, 34), (0, 34, 33), (66, 99, 100), (66, 100, 67), (0, 66, 67), (0, 67, 1), (33, 34, 100), (33, 100, 99), (1, 2, 35), (1, 35, 34), (67, 100, 101), (67, 101, 68), (1, 67, 68), (1, 68, 2), (34, 35, 101), (34, 101, 100), (2, 3, 36), (2, 36, 35), (68, 101, 102), (68, 102, 69), (2, 68, 69), (2, 69, 3), (35, 36, 102), (35, 102, 101), (3, 4, 37), (3, 37, 36), (69, 102, 103), (69, 103, 70), (3, 69, 70), (3, 70, 4), (36, 37, 103), (36, 103, 102), (4, 5, 38), (4, 38, 37), (70, 103, 104), (70, 104, 71), (4, 70, 71), (4, 71, 5), (37, 38, 104), (37, 104, 103), (5, 6, 39), (5, 39, 38), (71, 104, 105), (71, 105, 72), (5, 71, 72), (5, 72, 6), (38, 39, 105), (38, 105, 104), (6, 7, 40), (6, 40, 39), (72, 105, 106), (72, 106, 73), (6, 72, 73), (6, 73, 7), (39, 40, 106), (39, 106, 105), (7, 8, 41), (7, 41, 40), (73, 106, 107), (73, 107, 74), (7, 73, 74), (7, 74, 8), (40, 41, 107), (40, 107, 106), (8, 9, 42), (8, 42, 41), (74, 107, 108), (74, 108, 75), (8, 74, 75), (8, 75, 9), (41, 42, 108), (41, 108, 107), (9, 10, 43), (9, 43, 42), (75, 108, 109), (75, 109, 76), (9, 75, 76), (9, 76, 10), (42, 43, 109), (42, 109, 108), (10, 11, 44), (10, 44, 43), (76, 109, 110), (76, 110, 77), (10, 76, 77), (10, 77, 11), (43, 44, 110), (43, 110, 109), (11, 12, 45), (11, 45, 44), (77, 110, 111), (77, 111, 78), (11, 77, 78), (11, 78, 12), (44, 45, 111), (44, 111, 110), (12, 13, 46), (12, 46, 45), (78, 111, 112), (78, 112, 79), (12, 78, 79), (12, 79, 13), (45, 46, 112), (45, 112, 111), (13, 14, 47), (13, 47, 46), (79, 112, 113), (79, 113, 80), (13, 79, 80), (13, 80, 14), (46, 47, 113), (46, 113, 112), (14, 15, 48), (14, 48, 47), (80, 113, 114), (80, 114, 81), (14, 80, 81), (14, 81, 15), (47, 48, 114), (47, 114, 113), (15, 16, 49), (15, 49, 48), (81, 114, 115), (81, 115, 82), (15, 81, 82), (15, 82, 16), (48, 49, 115), (48, 115, 114), (16, 17, 50), (16, 50, 49), (82, 115, 116), (82, 116, 83), (16, 82, 83), (16, 83, 17), (49, 50, 116), (49, 116, 115), (17, 18, 51), (17, 51, 50), (83, 116, 117), (83, 117, 84), (17, 83, 84), (17, 84, 18), (50, 51, 117), (50, 117, 116), (18, 19, 52), (18, 52, 51), (84, 117, 118), (84, 118, 85), (18, 84, 85), (18, 85, 19), (51, 52, 118), (51, 118, 117), (19, 20, 53), (19, 53, 52), (85, 118, 119), (85, 119, 86), (19, 85, 86), (19, 86, 20), (52, 53, 119), (52, 119, 118), (20, 21, 54), (20, 54, 53), (86, 119, 120), (86, 120, 87), (20, 86, 87), (20, 87, 21), (53, 54, 120), (53, 120, 119), (21, 22, 55), (21, 55, 54), (87, 120, 121), (87, 121, 88), (21, 87, 88), (21, 88, 22), (54, 55, 121), (54, 121, 120), (22, 23, 56), (22, 56, 55), (88, 121, 122), (88, 122, 89), (22, 88, 89), (22, 89, 23), (55, 56, 122), (55, 122, 121), (23, 24, 57), (23, 57, 56), (89, 122, 123), (89, 123, 90), (23, 89, 90), (23, 90, 24), (56, 57, 123), (56, 123, 122), (24, 25, 58), (24, 58, 57), (90, 123, 124), (90, 124, 91), (24, 90, 91), (24, 91, 25), (57, 58, 124), (57, 124, 123), (25, 26, 59), (25, 59, 58), (91, 124, 125), (91, 125, 92), (25, 91, 92), (25, 92, 26), (58, 59, 125), (58, 125, 124), (26, 27, 60), (26, 60, 59), (92, 125, 126), (92, 126, 93), (26, 92, 93), (26, 93, 27), (59, 60, 126), (59, 126, 125), (27, 28, 61), (27, 61, 60), (93, 126, 127), (93, 127, 94), (27, 93, 94), (27, 94, 28), (60, 61, 127), (60, 127, 126), (28, 29, 62), (28, 62, 61), (94, 127, 128), (94, 128, 95), (28, 94, 95), (28, 95, 29), (61, 62, 128), (61, 128, 127), (29, 30, 63), (29, 63, 62), (95, 128, 129), (95, 129, 96), (29, 95, 96), (29, 96, 30), (62, 63, 129), (62, 129, 128), (30, 31, 64), (30, 64, 63), (96, 129, 130), (96, 130, 97), (30, 96, 97), (30, 97, 31), (63, 64, 130), (63, 130, 129), (31, 32, 65), (31, 65, 64), (97, 130, 131), (97, 131, 98), (31, 97, 98), (31, 98, 32), (64, 65, 131), (64, 131, 130), (0, 33, 99), (0, 99, 66), (32, 98, 131), (32, 131, 65)])
me_wholeopenfrontcalfcuffmesh.polygons.foreach_set('material_index', [3, 3, 3, 3, 3, 3, 3, 3, 3, 3, 3, 3, 3, 3, 3, 3, 3, 3, 3, 3, 3, 3, 3, 3, 3, 3, 3, 3, 3, 3, 3, 3, 3, 3, 3, 3, 3, 3, 3, 3, 3, 3, 3, 3, 3, 3, 3, 3, 3, 3, 3, 3, 3, 3, 3, 3, 3, 3, 3, 3, 3, 3, 3, 3, 3, 3, 3, 3, 3, 3, 3, 3, 3, 3, 3, 3, 3, 3, 3, 3, 3, 3, 3, 3, 3, 3, 3, 3, 3, 3, 3, 3, 3, 3, 3, 3, 3, 3, 3, 3, 3, 3, 3, 3, 3, 3, 3, 3, 3, 3, 3, 3, 3, 3, 3, 3, 3, 3, 3, 3, 3, 3, 3, 3, 3, 3, 3, 3, 3, 3, 3, 3, 3, 3, 3, 3, 3, 3, 3, 3, 3, 3, 3, 3, 3, 3, 3, 3, 3, 3, 3, 3, 3, 3, 3, 3, 3, 3, 3, 3, 3, 3, 3, 3, 3, 3, 3, 3, 3, 3, 3, 3, 3, 3, 3, 3, 3, 3, 3, 3, 3, 3, 3, 3, 3, 3, 3, 3, 3, 3, 3, 3, 3, 3, 3, 3, 3, 3, 3, 3, 3, 3, 3, 3, 3, 3, 3, 3, 3, 3, 3, 3, 3, 3, 3, 3, 3, 3, 3, 3, 3, 3, 3, 3, 3, 3, 3, 3, 3, 3, 3, 3, 3, 3, 3, 3, 3, 3, 3, 3, 3, 3, 3, 3, 3, 3, 3, 3, 3, 3, 3, 3, 3, 3, 3, 3, 3, 3, 3, 3])
me_wholeopenfrontcalfcuffmesh.materials.append(mat_wholelinksanddeck_mutedblue)
me_wholeopenfrontcalfcuffmesh.materials.append(mat_wholegroundshoeandfootpad_charcoal)
me_wholeopenfrontcalfcuffmesh.materials.append(mat_wholepivotends_satinmetal)
me_wholeopenfrontcalfcuffmesh.materials.append(mat_wholebandsheelandcuff_ochre)
me_wholeopenfrontcalfcuffmesh.update()

# ---- objects
ob_wholegroundfootshoe = bpy.data.objects.new('WholeGroundFootShoe', me_wholegroundfootshoemesh)
ob_wholelowershoebackbone = bpy.data.objects.new('WholeLowerShoeBackbone', me_wholelowershoebackbonemesh)
ob_wholelowerpivotpedestal_0 = bpy.data.objects.new('WholeLowerPivotPedestal_0', me_wholelowerpivotpedestal_0mesh)
ob_wholeparallellonglink_0 = bpy.data.objects.new('WholeParallelLongLink_0', me_wholeparallellonglink_0mesh)
ob_wholelowertransversepivot_0 = bpy.data.objects.new('WholeLowerTransversePivot_0', me_wholelowertransversepivot_0mesh)
ob_wholeuppertransversepivot_0 = bpy.data.objects.new('WholeUpperTransversePivot_0', me_wholeuppertransversepivot_0mesh)
ob_wholeupperpivotsaddle_0 = bpy.data.objects.new('WholeUpperPivotSaddle_0', me_wholeupperpivotsaddle_0mesh)
ob_wholelowerpivotpedestal_1 = bpy.data.objects.new('WholeLowerPivotPedestal_1', me_wholelowerpivotpedestal_1mesh)
ob_wholeparallellonglink_1 = bpy.data.objects.new('WholeParallelLongLink_1', me_wholeparallellonglink_1mesh)
ob_wholelowertransversepivot_1 = bpy.data.objects.new('WholeLowerTransversePivot_1', me_wholelowertransversepivot_1mesh)
ob_wholeuppertransversepivot_1 = bpy.data.objects.new('WholeUpperTransversePivot_1', me_wholeuppertransversepivot_1mesh)
ob_wholeupperpivotsaddle_1 = bpy.data.objects.new('WholeUpperPivotSaddle_1', me_wholeupperpivotsaddle_1mesh)
ob_wholeraisedfootdeck = bpy.data.objects.new('WholeRaisedFootDeck', me_wholeraisedfootdeckmesh)
ob_wholeraisedfootpad = bpy.data.objects.new('WholeRaisedFootPad', me_wholeraisedfootpadmesh)
ob_wholerearheelstop = bpy.data.objects.new('WholeRearHeelStop', me_wholerearheelstopmesh)
ob_wholefixedfootarchband_0 = bpy.data.objects.new('WholeFixedFootArchBand_0', me_wholefixedfootarchband_0mesh)
ob_wholefixedfootarchband_1 = bpy.data.objects.new('WholeFixedFootArchBand_1', me_wholefixedfootarchband_1mesh)
ob_wholeoffsetcalfsupport = bpy.data.objects.new('WholeOffsetCalfSupport', me_wholeoffsetcalfsupportmesh)
ob_wholecalfcuffrearsaddle = bpy.data.objects.new('WholeCalfCuffRearSaddle', me_wholecalfcuffrearsaddlemesh)
ob_wholeopenfrontcalfcuff = bpy.data.objects.new('WholeOpenFrontCalfCuff', me_wholeopenfrontcalfcuffmesh)

# ---- transforms, parenting, visibility, modifiers, constraints
ob_wholegroundfootshoe.location = (0.0, 0.0, 0.0)
ob_wholelowershoebackbone.location = (0.0, 0.0, 0.0)
ob_wholelowerpivotpedestal_0.location = (0.0, 0.0, 0.0)
ob_wholeparallellonglink_0.location = (0.0, 0.0, 0.0)
ob_wholelowertransversepivot_0.location = (0.0, 0.0, 0.0)
ob_wholeuppertransversepivot_0.location = (0.0, 0.0, 0.0)
ob_wholeupperpivotsaddle_0.location = (0.0, 0.0, 0.0)
ob_wholelowerpivotpedestal_1.location = (0.0, 0.0, 0.0)
ob_wholeparallellonglink_1.location = (0.0, 0.0, 0.0)
ob_wholelowertransversepivot_1.location = (0.0, 0.0, 0.0)
ob_wholeuppertransversepivot_1.location = (0.0, 0.0, 0.0)
ob_wholeupperpivotsaddle_1.location = (0.0, 0.0, 0.0)
ob_wholeraisedfootdeck.location = (0.0, 0.0, 0.0)
ob_wholeraisedfootpad.location = (0.0, 0.0, 0.0)
ob_wholerearheelstop.location = (0.0, 0.0, 0.0)
ob_wholefixedfootarchband_0.location = (0.0, 0.0, 0.0)
ob_wholefixedfootarchband_1.location = (0.0, 0.0, 0.0)
ob_wholeoffsetcalfsupport.location = (0.0, 0.0, 0.0)
ob_wholecalfcuffrearsaddle.location = (0.0, 0.0, 0.0)
ob_wholeopenfrontcalfcuff.location = (0.0, 0.0, 0.0)

# ---- collection membership
scene.collection.objects.link(ob_wholegroundfootshoe)
scene.collection.objects.link(ob_wholelowershoebackbone)
scene.collection.objects.link(ob_wholelowerpivotpedestal_0)
scene.collection.objects.link(ob_wholeparallellonglink_0)
scene.collection.objects.link(ob_wholelowertransversepivot_0)
scene.collection.objects.link(ob_wholeuppertransversepivot_0)
scene.collection.objects.link(ob_wholeupperpivotsaddle_0)
scene.collection.objects.link(ob_wholelowerpivotpedestal_1)
scene.collection.objects.link(ob_wholeparallellonglink_1)
scene.collection.objects.link(ob_wholelowertransversepivot_1)
scene.collection.objects.link(ob_wholeuppertransversepivot_1)
scene.collection.objects.link(ob_wholeupperpivotsaddle_1)
scene.collection.objects.link(ob_wholeraisedfootdeck)
scene.collection.objects.link(ob_wholeraisedfootpad)
scene.collection.objects.link(ob_wholerearheelstop)
scene.collection.objects.link(ob_wholefixedfootarchband_0)
scene.collection.objects.link(ob_wholefixedfootarchband_1)
scene.collection.objects.link(ob_wholeoffsetcalfsupport)
scene.collection.objects.link(ob_wholecalfcuffrearsaddle)
scene.collection.objects.link(ob_wholeopenfrontcalfcuff)

# ---- scene / render settings (as saved in the file)
scene.frame_start = 1; scene.frame_end = 250; scene.frame_set(1)
scene.render.engine = 'CYCLES'
scene.render.resolution_x = 640
scene.render.resolution_y = 640
scene.render.use_compositing = False
scene.cycles.use_denoising = False
scene.cycles.samples = 128
scene.cycles.use_adaptive_sampling = False
bpy.context.view_layer.update()

# ---- added for rendering (the .blend has no active camera and no usable light): camera, sun
cam_auto = bpy.data.cameras.new('AutoCamera')
cam_auto.lens = 50.0
cam_auto.sensor_width = 36.0
cam_auto.clip_end = 1000.0
ob_auto_camera = bpy.data.objects.new('AutoCamera', cam_auto)
scene.collection.objects.link(ob_auto_camera)
ob_auto_camera.location = (1.04469, -1.25362, 1.34575)
ob_auto_camera.rotation_euler = (1.09748, -7.21219e-08, 0.694738)
scene.camera = ob_auto_camera
light_auto_sun = bpy.data.lights.new('AutoSun', 'SUN')
light_auto_sun.energy = 3.0
light_auto_sun.angle = 0.0523599
ob_auto_sun = bpy.data.objects.new('AutoSun', light_auto_sun)
scene.collection.objects.link(ob_auto_sun)
ob_auto_sun.rotation_euler = (0.872665, 0.174533, 0.523599)
bpy.context.view_layer.update()
